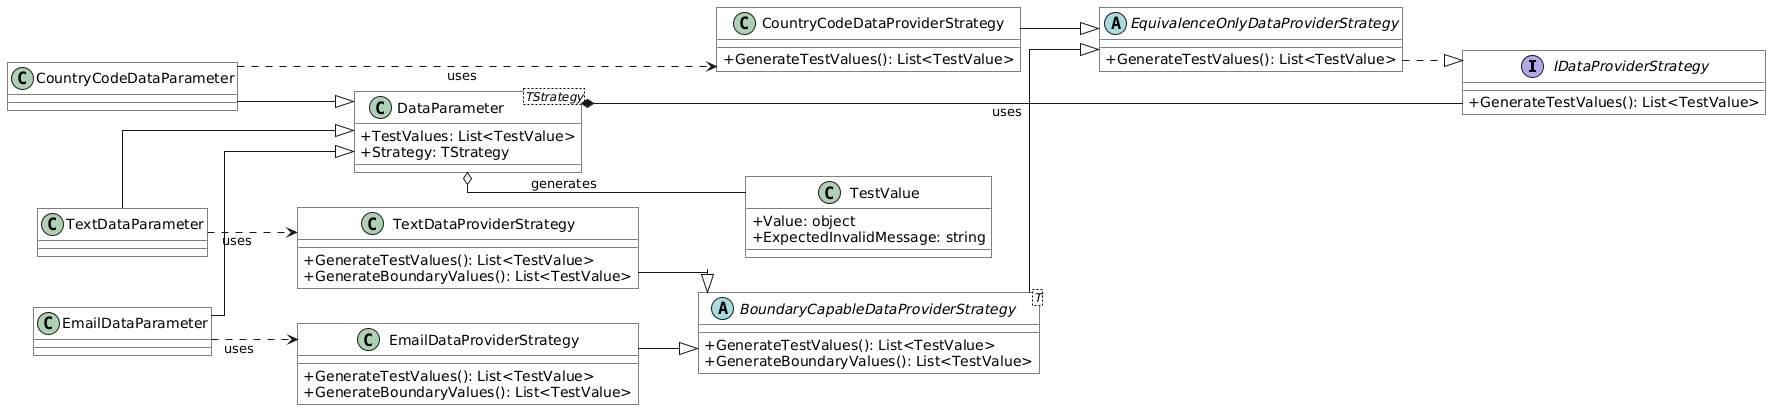

The diagram above was rendered by PlantUML. Its source (embedded in the PNG):
@startuml
skinparam classAttributeIconSize 0
skinparam interfaceBackgroundColor #D0E4F5
skinparam classBackgroundColor White
skinparam classBorderColor Black
skinparam interfaceBorderColor Black
skinparam shadowing false
skinparam linetype ortho
skinparam nodesep 2.0
skinparam ranksep 2.5
skinparam roundcorner 0
left to right direction

' === Интерфейс ===
interface IDataProviderStrategy {
    +GenerateTestValues(): List<TestValue>
}

' === Абстрактни стратегии ===
abstract class EquivalenceOnlyDataProviderStrategy {
    +GenerateTestValues(): List<TestValue>
}
EquivalenceOnlyDataProviderStrategy ..|> IDataProviderStrategy

abstract class "BoundaryCapableDataProviderStrategy<T>" as BoundaryCapableDataProviderStrategy_T {
    +GenerateTestValues(): List<TestValue>
    +GenerateBoundaryValues(): List<TestValue>
}
BoundaryCapableDataProviderStrategy_T --|> EquivalenceOnlyDataProviderStrategy

' === Конкретни стратегии ===
class EmailDataProviderStrategy {
    +GenerateTestValues(): List<TestValue>
    +GenerateBoundaryValues(): List<TestValue>
}
EmailDataProviderStrategy --|> BoundaryCapableDataProviderStrategy_T

class TextDataProviderStrategy {
    +GenerateTestValues(): List<TestValue>
    +GenerateBoundaryValues(): List<TestValue>
}
TextDataProviderStrategy --|> BoundaryCapableDataProviderStrategy_T

class CountryCodeDataProviderStrategy {
    +GenerateTestValues(): List<TestValue>
}
CountryCodeDataProviderStrategy --|> EquivalenceOnlyDataProviderStrategy

' === DataParameter<TStrategy> ===
class "DataParameter<TStrategy>" as DataParameter_T {
    +TestValues: List<TestValue>
    +Strategy: TStrategy
}
DataParameter_T *-- IDataProviderStrategy : uses
DataParameter_T o-- TestValue : generates

' === Конкретни параметри, използващи стратегии ===
class EmailDataParameter
EmailDataParameter --|> DataParameter_T
EmailDataParameter ..> EmailDataProviderStrategy : uses

class TextDataParameter
TextDataParameter --|> DataParameter_T
TextDataParameter ..> TextDataProviderStrategy : uses

class CountryCodeDataParameter
CountryCodeDataParameter --|> DataParameter_T
CountryCodeDataParameter ..> CountryCodeDataProviderStrategy : uses

' === Тестова стойност ===
class TestValue {
    +Value: object
    +ExpectedInvalidMessage: string
}
@enduml